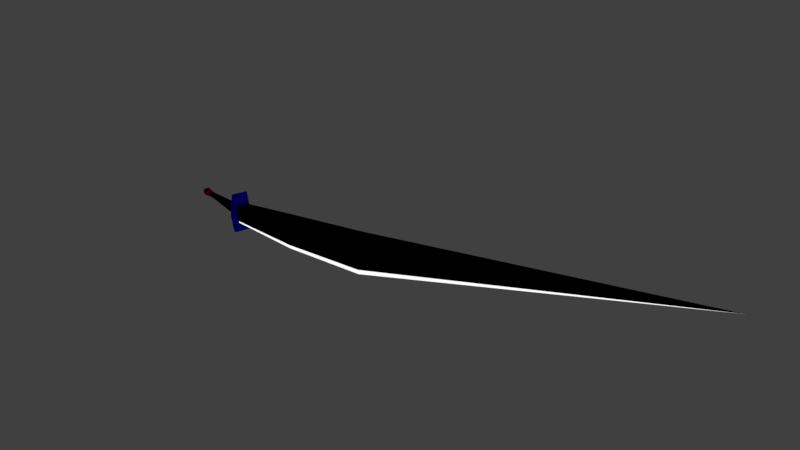 # Source: Sword.blend  (saved by Blender 2.78.0; exported with 4.5.12 LTS)
import bpy
from mathutils import Matrix  # noqa: F401  (used for matrix-valued properties, if any)

bpy.ops.wm.read_factory_settings(use_empty=True)
scene = bpy.context.scene
scene.name = 'Scene'

# ---- collections
col_collection_1 = bpy.data.collections.new('Collection 1'); scene.collection.children.link(col_collection_1)
col_collection_5 = bpy.data.collections.new('Collection 5'); scene.collection.children.link(col_collection_5)

# ---- materials (node trees are filled in below, after node groups)
mat_body = bpy.data.materials.new('Body')
mat_body.alpha_threshold = 0.0
mat_body.roughness = 0.5
mat_edge = bpy.data.materials.new('Edge')
mat_edge.alpha_threshold = 0.0
mat_edge.roughness = 0.5
mat_handguard = bpy.data.materials.new('Handguard')
mat_handguard.alpha_threshold = 0.0
mat_handguard.roughness = 0.5
mat_pommel = bpy.data.materials.new('Pommel')
mat_pommel.alpha_threshold = 0.0
mat_pommel.roughness = 0.5

# ---- material node trees
mat_body.use_nodes = True; mat_body.node_tree.nodes.clear()
_N = mat_body.node_tree.nodes; _L = mat_body.node_tree.links
n0 = _N.new('ShaderNodeOutputMaterial'); n0.name = 'Material Output'; n0.location = (300, 300)
n1 = _N.new('ShaderNodeBsdfGlass'); n1.name = 'Glass BSDF'; n1.location = (10, 300)
n1.distribution = 'BECKMANN'
n1.inputs[0].default_value = (0.0, 0.0, 0.0, 1.0)
n1.inputs[1].default_value = 0.639
n1.inputs[2].default_value = 1.45
_L.new(n1.outputs[0], n0.inputs[0])
n0.is_active_output = True
mat_edge.use_nodes = True; mat_edge.node_tree.nodes.clear()
_N = mat_edge.node_tree.nodes; _L = mat_edge.node_tree.links
n0 = _N.new('ShaderNodeOutputMaterial'); n0.name = 'Material Output'; n0.location = (460, 300)
n1 = _N.new('ShaderNodeBsdfDiffuse'); n1.name = 'Diffuse BSDF'; n1.location = (10, 300)
n2 = _N.new('ShaderNodeEmission'); n2.name = 'Emission'; n2.location = (240, 336)
_L.new(n2.outputs[0], n0.inputs[0])
n0.is_active_output = True
mat_handguard.use_nodes = True; mat_handguard.node_tree.nodes.clear()
_N = mat_handguard.node_tree.nodes; _L = mat_handguard.node_tree.links
n0 = _N.new('ShaderNodeOutputMaterial'); n0.name = 'Material Output'; n0.location = (536, 300)
n1 = _N.new('ShaderNodeBsdfGlass'); n1.name = 'Glass BSDF'; n1.location = (86, 322)
n1.distribution = 'BECKMANN'
n1.inputs[0].default_value = (0.03143, 0.00322, 0.9853, 1.0)
n1.inputs[1].default_value = 0.7638
n1.inputs[2].default_value = 1.45
_L.new(n1.outputs[0], n0.inputs[0])
n0.is_active_output = True
mat_pommel.use_nodes = True; mat_pommel.node_tree.nodes.clear()
_N = mat_pommel.node_tree.nodes; _L = mat_pommel.node_tree.links
n0 = _N.new('ShaderNodeOutputMaterial'); n0.name = 'Material Output'; n0.location = (110, 263)
n1 = _N.new('ShaderNodeBsdfGlass'); n1.name = 'Glass BSDF'; n1.location = (-130, 299)
n1.distribution = 'BECKMANN'
n1.inputs[0].default_value = (1.0, 0.002165, 0.001748, 1.0)
n1.inputs[2].default_value = 1.45
_L.new(n1.outputs[0], n0.inputs[0])
n0.is_active_output = True

# ---- world
world_world = bpy.data.worlds.new('World'); scene.world = world_world
world_world.color = (0.05088, 0.05088, 0.05088)
world_world.use_sun_shadow = False
world_world.sun_shadow_jitter_overblur = 0.0
world_world.cycles.sampling_method = 'MANUAL'

# ---- cameras
cam_camera_001 = bpy.data.cameras.new('Camera.001')
cam_camera_001.clip_end = 100.0
cam_camera_001.lens = 35.0
cam_camera_001.sensor_width = 32.0
cam_camera_001.sensor_height = 18.0
cam_camera_001.display_size = 2.0
cam_camera_001.dof.focus_distance = 0.0

# ---- lights
light_sun = bpy.data.lights.new('Sun', 'SUN')
light_sun.transmission_factor = 0.0
light_sun.angle = 1.322
light_sun.energy = 1.0
light_sun.shadow_buffer_clip_start = 0.5
light_sun.shadow_soft_size = 0.778
light_sun.shadow_cascade_max_distance = 1000.0

# ---- meshes
me_cube_001 = bpy.data.meshes.new('Cube.001')
me_cube_001.from_pydata([(-4.256, 0.08791, -0.6161), (-2.804, 0.08185, -0.3499), (-1.052, 0.08158, -0.03889), (-4.256, 0.06861, -0.9098), (-1.063, 0.01063, -0.5668), (-4.256, 0.07818, -0.8787), (-2.81, 0.01063, -0.8158), (-4.305, 0.1276, -0.4371), (-4.285, 0.1479, -0.7878), (-4.296, 0.1276, -1.073), (-4.331, 0.02579, -0.651), (-4.327, 0.05438, -0.777), (-4.334, 0.02676, -0.8698), (-4.256, -0.08791, -0.6161), (-2.804, -0.08185, -0.3499), (-1.052, -0.08158, -0.03889), (-1.064, 0.0, -0.6328), (4.342, 0.0, 1.057), (-2.81, 0.0, -0.8716), (-4.256, -0.06861, -0.9098), (-1.063, -0.01063, -0.5668), (-4.256, -0.07818, -0.8787), (-2.81, -0.01063, -0.8158), (-4.305, -0.1276, -0.4371), (-4.285, -0.1479, -0.7878), (-4.296, -0.1276, -1.073), (-4.331, -0.02937, -0.651), (-4.328, -0.04722, -0.7747), (-4.334, -0.03034, -0.8698), (-4.324, 0.1782, -0.7878), (-4.333, 0.1276, -0.4371), (-4.342, 0.1276, -1.073), (-4.324, -0.1782, -0.7878), (-4.333, -0.1276, -0.4371), (-4.342, -0.1276, -1.073), (-5.571, 0.03903, -0.7614), (-5.571, -0.03903, -0.7614), (-5.503, 0.03876, -0.6901), (-5.504, 0.04013, -0.7983), (-5.503, -0.03876, -0.6901), (-5.504, -0.04013, -0.7983), (-5.273, 0.01137, -0.7009), (-5.273, -0.01207, -0.7009), (-5.327, -0.04064, -0.764), (-5.327, 0.04204, -0.7644), (-5.274, -0.01248, -0.7939), (-5.274, 0.01178, -0.7939), (-5.273, 0.01137, -0.7009), (-5.503, 0.03876, -0.6901), (-5.571, 0.03903, -0.7614), (-5.504, 0.04013, -0.7983), (-5.571, -0.03903, -0.7614), (-5.503, -0.03876, -0.6901), (-5.504, -0.04013, -0.7983), (-5.327, 0.04204, -0.7644), (-5.274, -0.01248, -0.7939), (-5.273, -0.01207, -0.7009), (-5.327, -0.04064, -0.764), (-5.274, 0.01178, -0.7939)], [], [(16, 4, 17), (6, 4, 16, 18), (5, 6, 18, 3), (0, 1, 6, 5), (1, 2, 4, 6), (17, 4, 2), (8, 9, 31, 29), (5, 3, 9, 8), (0, 5, 8, 7), (7, 8, 29, 30), (16, 17, 20), (22, 18, 16, 20), (21, 19, 18, 22), (13, 21, 22, 14), (14, 22, 20, 15), (17, 15, 20), (24, 32, 34, 25), (21, 24, 25, 19), (13, 23, 24, 21), (23, 33, 32, 24), (17, 2, 15), (1, 14, 15, 2), (0, 13, 14, 1), (7, 23, 13, 0), (30, 33, 23, 7), (43, 42, 56, 57), (42, 41, 37, 39), (3, 19, 25, 9), (18, 19, 3), (31, 9, 25, 34), (11, 10, 30, 29), (12, 11, 29, 31), (26, 27, 32, 33), (27, 28, 34, 32), (10, 26, 33, 30), (28, 12, 31, 34), (37, 35, 36, 39), (35, 38, 40, 36), (38, 35, 49, 50), (46, 45, 40, 38), (37, 41, 47, 48), (45, 43, 57, 55), (11, 12, 46, 44), (28, 27, 43, 45), (12, 28, 45, 46), (10, 11, 44, 41), (26, 10, 41, 42), (27, 26, 42, 43), (57, 56, 52, 51), (47, 54, 49, 48), (55, 57, 51, 53), (54, 58, 50, 49), (42, 39, 52, 56), (39, 36, 51, 52), (40, 45, 55, 53), (46, 38, 50, 58), (41, 44, 54, 47), (36, 40, 53, 51), (35, 37, 48, 49), (44, 46, 58, 54)])
me_cube_001.polygons.foreach_set('material_index', [1, 1, 1, 0, 0, 0, 2, 2, 2, 2, 1, 1, 1, 0, 0, 0, 2, 2, 2, 2, 0, 0, 0, 2, 2, 0, 4, 2, 1, 2, 2, 2, 2, 2, 2, 2, 0, 0, 0, 4, 0, 0, 0, 0, 0, 0, 0, 0, 4, 4, 4, 4, 0, 0, 0, 0, 0, 0, 0, 0])
me_cube_001.materials.append(mat_body)
me_cube_001.materials.append(mat_edge)
me_cube_001.materials.append(mat_handguard)
me_cube_001.materials.append(mat_body)
me_cube_001.materials.append(mat_pommel)
me_cube_001.use_remesh_preserve_volume = False
me_cube_001.use_remesh_preserve_attributes = False
me_cube_001.use_mirror_vertex_groups = False
me_cube_001.update()

# ---- objects
ob_sword = bpy.data.objects.new('Sword', me_cube_001)
ob_sun = bpy.data.objects.new('Sun', light_sun)
ob_camera = bpy.data.objects.new('Camera', cam_camera_001)

# ---- transforms, parenting, visibility, modifiers, constraints
ob_sword.location = (3.256, 0.05561, -0.09016)
ob_sword.lineart.crease_threshold = 0.0
_vg = ob_sword.vertex_groups.new(name='Body')
_vg = ob_sword.vertex_groups.new(name='Edge')
_vg = ob_sword.vertex_groups.new(name='Handguard')
_vg = ob_sword.vertex_groups.new(name='Hiilt')
ob_sun.location = (1.778, 4.053, 2.557)
ob_sun.rotation_euler = (-0.908, -0.1912, -0.2873)
ob_sun.lineart.crease_threshold = 0.0
ob_camera.location = (10.79, -5.971, 4.315)
ob_camera.rotation_euler = (1.179, 1.266e-06, 0.9072)
ob_camera.lineart.crease_threshold = 0.0

# ---- collection membership
col_collection_1.objects.link(ob_sword)
col_collection_5.objects.link(ob_sun)
col_collection_5.objects.link(ob_camera)

# ---- scene / render settings (as saved in the file)
scene.camera = ob_camera
scene.frame_start = 1; scene.frame_end = 250; scene.frame_set(1)
scene.render.engine = 'CYCLES'
scene.render.resolution_percentage = 50
scene.render.dither_intensity = 0.0
scene.cycles.use_denoising = False
scene.cycles.samples = 128
scene.cycles.sampling_pattern = 'TABULATED_SOBOL'
scene.cycles.light_sampling_threshold = 0.0
scene.cycles.use_adaptive_sampling = False
scene.cycles.use_light_tree = False
scene.cycles.blur_glossy = 0.0
scene.cycles.sample_clamp_indirect = 0.0
scene.view_settings.view_transform = 'Standard'
bpy.context.view_layer.update()
